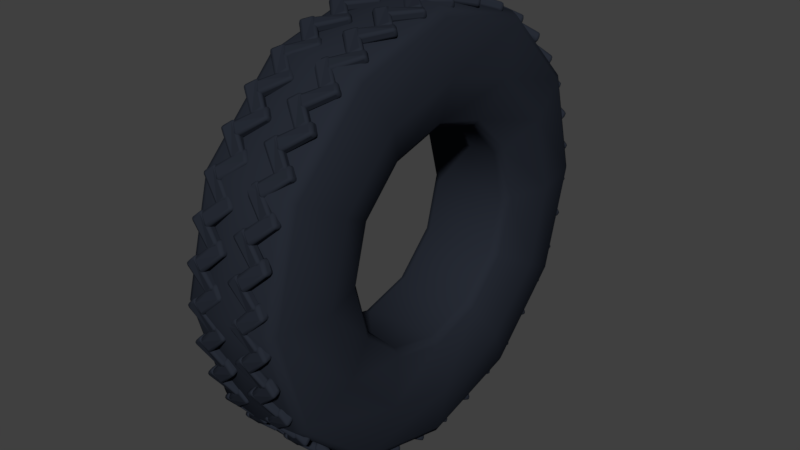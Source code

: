 # Source: truck.blend  (saved by Blender 2.79.0; exported with 4.5.12 LTS)
import bpy
from mathutils import Matrix  # noqa: F401  (used for matrix-valued properties, if any)

bpy.ops.wm.read_factory_settings(use_empty=True)
scene = bpy.context.scene
scene.name = 'Scene'

# ---- collections
col_collection_1 = bpy.data.collections.new('Collection 1'); scene.collection.children.link(col_collection_1)

# ---- materials (node trees are filled in below, after node groups)
mat_material_001 = bpy.data.materials.new('Material.001')
mat_material_001.alpha_threshold = 0.0
mat_material_001.use_transparent_shadow = False
mat_material_001.diffuse_color = (0.02005, 0.02434, 0.0352, 1.0)
mat_material_001.roughness = 0.5
mat_material_001.specular_intensity = 0.0

# ---- material node trees

# ---- world
world_world = bpy.data.worlds.new('World'); scene.world = world_world
world_world.color = (0.05088, 0.05088, 0.05088)
world_world.use_sun_shadow = False
world_world.sun_shadow_jitter_overblur = 0.0
world_world.cycles.sampling_method = 'MANUAL'

# ---- meshes
me_cube_001 = bpy.data.meshes.new('Cube.001')
me_cube_001.from_pydata([(-0.1677, -0.8433, -0.01499), (-0.1598, -0.8548, -0.006903), (-0.1677, -0.8453, 0.0009667), (-0.1654, -0.8514, -0.0126), (-0.1689, -0.851, -0.006988), (-0.1654, -0.8528, -0.001316), (-0.1709, -0.8447, -0.007033), (-0.1348, -0.8562, 0.0179), (-0.1268, -0.8449, 0.02587), (-0.1428, -0.8453, 0.02587), (-0.1292, -0.8529, 0.02353), (-0.1348, -0.8517, 0.0271), (-0.1348, -0.8452, 0.02917), (-0.1404, -0.8532, 0.02353), (-0.1677, -0.8283, -0.01499), (-0.1677, -0.83, 0.0009667), (-0.1598, -0.8169, -0.006903), (-0.1709, -0.8295, -0.007033), (-0.1689, -0.8227, -0.006988), (-0.1654, -0.8215, -0.001316), (-0.1654, -0.8202, -0.0126), (-0.1268, -0.8296, 0.02587), (-0.1348, -0.8183, 0.0179), (-0.1428, -0.83, 0.02587), (-0.1292, -0.8216, 0.02353), (-0.1348, -0.8233, 0.0271), (-0.1404, -0.8219, 0.02353), (-0.1348, -0.8299, 0.02917), (-0.09416, -0.826, -0.0885), (-0.0782, -0.827, -0.0885), (-0.08637, -0.8405, -0.08091), (-0.08614, -0.8255, -0.09172), (-0.08622, -0.8328, -0.08981), (-0.08064, -0.8357, -0.08636), (-0.09192, -0.835, -0.08636), (-0.0533, -0.841, -0.04764), (-0.06098, -0.8492, -0.05532), (-0.0533, -0.8369, -0.0636), (-0.05549, -0.8482, -0.04983), (-0.05201, -0.8458, -0.05556), (-0.05549, -0.8453, -0.06111), (-0.05006, -0.8395, -0.05568), (-0.09416, -0.811, -0.0885), (-0.08637, -0.8026, -0.08091), (-0.0782, -0.8126, -0.0885), (-0.09192, -0.8037, -0.08636), (-0.08622, -0.8047, -0.08981), (-0.08064, -0.8048, -0.08636), (-0.08614, -0.8107, -0.09172), (-0.0533, -0.8256, -0.04764), (-0.0533, -0.8225, -0.0636), (-0.06098, -0.8113, -0.05532), (-0.05006, -0.8246, -0.05568), (-0.05201, -0.8177, -0.05556), (-0.05549, -0.8145, -0.06111), (-0.05549, -0.8167, -0.04983), (-0.06028, -0.826, 0.1001), (-0.05249, -0.8405, 0.09247), (-0.04432, -0.827, 0.1001), (-0.05804, -0.835, 0.09791), (-0.05234, -0.8328, 0.1014), (-0.04676, -0.8357, 0.09791), (-0.05226, -0.8255, 0.1033), (-0.0271, -0.8492, 0.06688), (-0.01942, -0.841, 0.0592), (-0.01942, -0.8369, 0.07515), (-0.02161, -0.8482, 0.06139), (-0.01813, -0.8458, 0.06711), (-0.01618, -0.8395, 0.06724), (-0.02161, -0.8453, 0.07267), (-0.06028, -0.811, 0.1001), (-0.04432, -0.8126, 0.1001), (-0.05249, -0.8026, 0.09247), (-0.05226, -0.8107, 0.1033), (-0.05234, -0.8047, 0.1014), (-0.04676, -0.8048, 0.09791), (-0.05804, -0.8037, 0.09791), (-0.01942, -0.8256, 0.0592), (-0.0271, -0.8113, 0.06688), (-0.01942, -0.8225, 0.07515), (-0.02161, -0.8167, 0.06139), (-0.01813, -0.8177, 0.06711), (-0.02161, -0.8145, 0.07267), (-0.01618, -0.8246, 0.06724), (-0.1338, -0.8433, 0.02655), (-0.1338, -0.8453, 0.01059), (-0.1259, -0.8548, 0.01846), (-0.1371, -0.8447, 0.01859), (-0.135, -0.851, 0.01855), (-0.1315, -0.8528, 0.01287), (-0.1315, -0.8514, 0.02416), (-0.09293, -0.8449, -0.01431), (-0.1009, -0.8562, -0.006338), (-0.1089, -0.8453, -0.01431), (-0.09527, -0.8529, -0.01198), (-0.1009, -0.8517, -0.01555), (-0.1066, -0.8532, -0.01198), (-0.1009, -0.8452, -0.01761), (-0.1338, -0.8283, 0.02655), (-0.1259, -0.8169, 0.01846), (-0.1338, -0.83, 0.01059), (-0.1315, -0.8202, 0.02416), (-0.135, -0.8227, 0.01855), (-0.1315, -0.8215, 0.01287), (-0.1371, -0.8295, 0.01859), (-0.09293, -0.8296, -0.01431), (-0.1089, -0.83, -0.01431), (-0.1009, -0.8183, -0.006338), (-0.1009, -0.8299, -0.01761), (-0.1009, -0.8233, -0.01555), (-0.1066, -0.8219, -0.01198), (-0.09527, -0.8216, -0.01198), (0.01974, -0.8434, -0.01565), (0.0276, -0.8548, -0.007565), (0.01974, -0.8454, 0.0003046), (0.02202, -0.8514, -0.01326), (0.01848, -0.8511, -0.00765), (0.02202, -0.8529, -0.001978), (0.01645, -0.8448, -0.007695), (0.05261, -0.8563, 0.01723), (0.06059, -0.845, 0.02521), (0.04464, -0.8454, 0.02521), (0.05825, -0.8529, 0.02287), (0.05261, -0.8517, 0.02644), (0.05261, -0.8453, 0.02851), (0.04697, -0.8533, 0.02287), (0.01974, -0.8283, -0.01565), (0.01974, -0.8301, 0.0003046), (0.0276, -0.8169, -0.007565), (0.01645, -0.8296, -0.007695), (0.01848, -0.8228, -0.00765), (0.02202, -0.8215, -0.001978), (0.02202, -0.8203, -0.01326), (0.06059, -0.8296, 0.02521), (0.05261, -0.8183, 0.01723), (0.04464, -0.8301, 0.02521), (0.05825, -0.8216, 0.02287), (0.05261, -0.8234, 0.02644), (0.04697, -0.8219, 0.02287), (0.05261, -0.8299, 0.02851), (0.09324, -0.8261, -0.08916), (0.1092, -0.8271, -0.08916), (0.101, -0.8405, -0.08157), (0.1013, -0.8255, -0.09238), (0.1012, -0.8328, -0.09047), (0.1068, -0.8358, -0.08702), (0.09548, -0.8351, -0.08702), (0.1341, -0.841, -0.0483), (0.1264, -0.8493, -0.05599), (0.1341, -0.837, -0.06426), (0.1319, -0.8482, -0.05049), (0.1354, -0.8459, -0.05622), (0.1319, -0.8454, -0.06177), (0.1373, -0.8395, -0.05634), (0.09324, -0.811, -0.08916), (0.101, -0.8026, -0.08157), (0.1092, -0.8126, -0.08916), (0.09548, -0.8037, -0.08702), (0.1012, -0.8047, -0.09047), (0.1068, -0.8049, -0.08702), (0.1013, -0.8108, -0.09238), (0.1341, -0.8257, -0.0483), (0.1341, -0.8225, -0.06426), (0.1264, -0.8113, -0.05599), (0.1373, -0.8247, -0.05634), (0.1354, -0.8177, -0.05622), (0.1319, -0.8145, -0.06177), (0.1319, -0.8167, -0.05049), (0.1271, -0.826, 0.09939), (0.1349, -0.8405, 0.09181), (0.1431, -0.827, 0.09939), (0.1294, -0.835, 0.09725), (0.1351, -0.8328, 0.1007), (0.1406, -0.8357, 0.09725), (0.1351, -0.8255, 0.1026), (0.1603, -0.8492, 0.06622), (0.168, -0.841, 0.05854), (0.168, -0.8369, 0.07449), (0.1658, -0.8482, 0.06073), (0.1693, -0.8458, 0.06645), (0.1712, -0.8395, 0.06657), (0.1658, -0.8453, 0.07201), (0.1271, -0.811, 0.09939), (0.1431, -0.8126, 0.09939), (0.1349, -0.8026, 0.09181), (0.1351, -0.8107, 0.1026), (0.1351, -0.8047, 0.1007), (0.1406, -0.8048, 0.09725), (0.1294, -0.8037, 0.09725), (0.168, -0.8256, 0.05854), (0.1603, -0.8113, 0.06622), (0.168, -0.8225, 0.07449), (0.1658, -0.8167, 0.06073), (0.1693, -0.8177, 0.06645), (0.1658, -0.8145, 0.07201), (0.1712, -0.8246, 0.06657), (0.05361, -0.8433, 0.02588), (0.05361, -0.8453, 0.009929), (0.06148, -0.8548, 0.0178), (0.05033, -0.8447, 0.01793), (0.05236, -0.851, 0.01788), (0.0559, -0.8528, 0.01221), (0.0559, -0.8514, 0.02349), (0.09447, -0.8449, -0.01497), (0.08649, -0.8562, -0.006999), (0.07852, -0.8453, -0.01497), (0.09213, -0.8529, -0.01264), (0.08649, -0.8517, -0.01621), (0.08085, -0.8532, -0.01264), (0.08649, -0.8452, -0.01827), (0.05361, -0.8283, 0.02588), (0.06148, -0.8169, 0.0178), (0.05361, -0.83, 0.009929), (0.0559, -0.8202, 0.02349), (0.05236, -0.8227, 0.01788), (0.0559, -0.8215, 0.01221), (0.05033, -0.8295, 0.01793), (0.09447, -0.8296, -0.01497), (0.07852, -0.83, -0.01497), (0.08649, -0.8183, -0.006999), (0.08649, -0.8299, -0.01827), (0.08649, -0.8233, -0.01621), (0.08085, -0.8219, -0.01264), (0.09213, -0.8216, -0.01264)], [], [(30, 36, 7, 1), (44, 50, 37, 29), (70, 98, 84, 56), (49, 21, 8, 35), (2, 9, 23, 15), (16, 22, 51, 43), (86, 92, 63, 57), (100, 106, 93, 85), (126, 154, 140, 112), (105, 77, 64, 91), (58, 65, 79, 71), (72, 78, 107, 99), (142, 148, 119, 113), (156, 162, 149, 141), (182, 210, 196, 168), (161, 133, 120, 147), (114, 121, 135, 127), (128, 134, 163, 155), (198, 204, 175, 169), (212, 218, 205, 197), (217, 189, 176, 203), (170, 177, 191, 183), (184, 190, 219, 211), (0, 3, 4, 6), (1, 5, 4, 3), (2, 6, 4, 5), (7, 10, 11, 13), (8, 12, 11, 10), (9, 13, 11, 12), (14, 17, 18, 20), (15, 19, 18, 17), (16, 20, 18, 19), (21, 24, 25, 27), (22, 26, 25, 24), (23, 27, 25, 26), (28, 31, 32, 34), (29, 33, 32, 31), (30, 34, 32, 33), (35, 38, 39, 41), (36, 40, 39, 38), (37, 41, 39, 40), (42, 45, 46, 48), (43, 47, 46, 45), (44, 48, 46, 47), (49, 52, 53, 55), (50, 54, 53, 52), (51, 55, 53, 54), (56, 59, 60, 62), (57, 61, 60, 59), (58, 62, 60, 61), (63, 66, 67, 69), (64, 68, 67, 66), (65, 69, 67, 68), (70, 73, 74, 76), (71, 75, 74, 73), (72, 76, 74, 75), (77, 80, 81, 83), (78, 82, 81, 80), (79, 83, 81, 82), (84, 87, 88, 90), (85, 89, 88, 87), (86, 90, 88, 89), (91, 94, 95, 97), (92, 96, 95, 94), (93, 97, 95, 96), (98, 101, 102, 104), (99, 103, 102, 101), (100, 104, 102, 103), (105, 108, 109, 111), (106, 110, 109, 108), (107, 111, 109, 110), (112, 115, 116, 118), (113, 117, 116, 115), (114, 118, 116, 117), (119, 122, 123, 125), (120, 124, 123, 122), (121, 125, 123, 124), (126, 129, 130, 132), (127, 131, 130, 129), (128, 132, 130, 131), (133, 136, 137, 139), (134, 138, 137, 136), (135, 139, 137, 138), (140, 143, 144, 146), (141, 145, 144, 143), (142, 146, 144, 145), (147, 150, 151, 153), (148, 152, 151, 150), (149, 153, 151, 152), (154, 157, 158, 160), (155, 159, 158, 157), (156, 160, 158, 159), (161, 164, 165, 167), (162, 166, 165, 164), (163, 167, 165, 166), (168, 171, 172, 174), (169, 173, 172, 171), (170, 174, 172, 173), (175, 178, 179, 181), (176, 180, 179, 178), (177, 181, 179, 180), (182, 185, 186, 188), (183, 187, 186, 185), (184, 188, 186, 187), (189, 192, 193, 195), (190, 194, 193, 192), (191, 195, 193, 194), (196, 199, 200, 202), (197, 201, 200, 199), (198, 202, 200, 201), (203, 206, 207, 209), (204, 208, 207, 206), (205, 209, 207, 208), (210, 213, 214, 216), (211, 215, 214, 213), (212, 216, 214, 215), (217, 220, 221, 223), (218, 222, 221, 220), (219, 223, 221, 222), (14, 0, 6, 17), (17, 6, 2, 15), (1, 7, 13, 5), (5, 13, 9, 2), (8, 21, 27, 12), (12, 27, 23, 9), (22, 16, 19, 26), (26, 19, 15, 23), (42, 14, 20, 45), (45, 20, 16, 43), (21, 49, 55, 24), (24, 55, 51, 22), (50, 44, 47, 54), (54, 47, 43, 51), (28, 42, 48, 31), (31, 48, 44, 29), (49, 35, 41, 52), (52, 41, 37, 50), (36, 30, 33, 40), (40, 33, 29, 37), (0, 28, 34, 3), (3, 34, 30, 1), (35, 8, 10, 38), (38, 10, 7, 36), (70, 56, 62, 73), (73, 62, 58, 71), (57, 63, 69, 61), (61, 69, 65, 58), (64, 77, 83, 68), (68, 83, 79, 65), (78, 72, 75, 82), (82, 75, 71, 79), (98, 70, 76, 101), (101, 76, 72, 99), (77, 105, 111, 80), (80, 111, 107, 78), (106, 100, 103, 110), (110, 103, 99, 107), (84, 98, 104, 87), (87, 104, 100, 85), (105, 91, 97, 108), (108, 97, 93, 106), (92, 86, 89, 96), (96, 89, 85, 93), (56, 84, 90, 59), (59, 90, 86, 57), (91, 64, 66, 94), (94, 66, 63, 92), (126, 112, 118, 129), (129, 118, 114, 127), (113, 119, 125, 117), (117, 125, 121, 114), (120, 133, 139, 124), (124, 139, 135, 121), (134, 128, 131, 138), (138, 131, 127, 135), (154, 126, 132, 157), (157, 132, 128, 155), (133, 161, 167, 136), (136, 167, 163, 134), (162, 156, 159, 166), (166, 159, 155, 163), (140, 154, 160, 143), (143, 160, 156, 141), (161, 147, 153, 164), (164, 153, 149, 162), (148, 142, 145, 152), (152, 145, 141, 149), (112, 140, 146, 115), (115, 146, 142, 113), (147, 120, 122, 150), (150, 122, 119, 148), (182, 168, 174, 185), (185, 174, 170, 183), (169, 175, 181, 173), (173, 181, 177, 170), (176, 189, 195, 180), (180, 195, 191, 177), (190, 184, 187, 194), (194, 187, 183, 191), (210, 182, 188, 213), (213, 188, 184, 211), (189, 217, 223, 192), (192, 223, 219, 190), (218, 212, 215, 222), (222, 215, 211, 219), (196, 210, 216, 199), (199, 216, 212, 197), (217, 203, 209, 220), (220, 209, 205, 218), (204, 198, 201, 208), (208, 201, 197, 205), (168, 196, 202, 171), (171, 202, 198, 169), (203, 176, 178, 206), (206, 178, 175, 204), (14, 42, 28, 0)])
me_cube_001.polygons.foreach_set('use_smooth', [0, 0, 0, 0, 0, 0, 0, 0, 0, 0, 0, 0, 0, 0, 0, 0, 0, 0, 0, 0, 0, 0, 0, 1, 1, 1, 1, 1, 1, 1, 1, 1, 1, 1, 1, 1, 1, 1, 1, 1, 1, 1, 1, 1, 1, 1, 1, 1, 1, 1, 1, 1, 1, 1, 1, 1, 1, 1, 1, 1, 1, 1, 1, 1, 1, 1, 1, 1, 1, 1, 1, 1, 1, 1, 1, 1, 1, 1, 1, 1, 1, 1, 1, 1, 1, 1, 1, 1, 1, 1, 1, 1, 1, 1, 1, 1, 1, 1, 1, 1, 1, 1, 1, 1, 1, 1, 1, 1, 1, 1, 1, 1, 1, 1, 1, 1, 1, 1, 1, 1, 1, 1, 1, 1, 1, 1, 1, 1, 1, 1, 1, 1, 1, 1, 1, 1, 1, 1, 1, 1, 1, 1, 1, 1, 1, 1, 1, 1, 1, 1, 1, 1, 1, 1, 1, 1, 1, 1, 1, 1, 1, 1, 1, 1, 1, 1, 1, 1, 1, 1, 1, 1, 1, 1, 1, 1, 1, 1, 1, 1, 1, 1, 1, 1, 1, 1, 1, 1, 1, 1, 1, 1, 1, 1, 1, 1, 1, 1, 1, 1, 1, 1, 1, 1, 1, 1, 1, 1, 1, 1, 1, 1, 1, 1, 1, 0])
me_cube_001.materials.append(mat_material_001)
me_cube_001.use_remesh_preserve_volume = False
me_cube_001.use_remesh_preserve_attributes = False
me_cube_001.use_mirror_vertex_groups = False
me_cube_001.update()
me_torus = bpy.data.meshes.new('Torus')
me_torus.from_pydata([(0.86, 0.0, 0.0), (0.61, 0.0, 0.2303), (0.408, -2.761e-10, 3.47e-17), (0.61, 0.0, -0.2303), (0.7448, 0.43, 0.0), (0.5283, 0.305, 0.2303), (0.3534, 0.204, 3.47e-17), (0.5283, 0.305, -0.2303), (0.43, 0.7448, 0.0), (0.305, 0.5283, 0.2303), (0.204, 0.3534, 3.47e-17), (0.305, 0.5283, -0.2303), (6.493e-08, 0.86, 0.0), (4.456e-08, 0.61, 0.2303), (3.08e-08, 0.408, 3.47e-17), (4.754e-08, 0.61, -0.2303), (-0.43, 0.7448, 0.0), (-0.305, 0.5283, 0.2303), (-0.204, 0.3534, 3.47e-17), (-0.305, 0.5283, -0.2303), (-0.7448, 0.43, 0.0), (-0.5283, 0.305, 0.2303), (-0.3534, 0.204, 3.47e-17), (-0.5283, 0.305, -0.2303), (-0.86, 7.518e-08, 0.0), (-0.61, 5.333e-08, 0.2303), (-0.408, 3.539e-08, 3.47e-17), (-0.61, 5.333e-08, -0.2303), (-0.7448, -0.43, 0.0), (-0.5283, -0.305, 0.2303), (-0.3534, -0.204, 3.47e-17), (-0.5283, -0.305, -0.2303), (-0.43, -0.7448, 0.0), (-0.305, -0.5283, 0.2303), (-0.204, -0.3534, 3.47e-17), (-0.305, -0.5283, -0.2303), (6.493e-08, -0.86, 0.0), (4.456e-08, -0.61, 0.2303), (3.08e-08, -0.408, 3.47e-17), (4.754e-08, -0.61, -0.2303), (0.43, -0.7448, 0.0), (0.305, -0.5283, 0.2303), (0.204, -0.3534, 3.47e-17), (0.305, -0.5283, -0.2303), (0.7448, -0.43, 0.0), (0.5283, -0.305, 0.2303), (0.3534, -0.204, 3.47e-17), (0.5283, -0.305, -0.2303), (0.808, -2.461e-09, 0.1945), (0.8434, -2.385e-09, 0.1575), (0.8316, -2.503e-09, 0.1813), (0.808, -2.461e-09, -0.1945), (0.8434, -2.385e-09, -0.1575), (0.8316, -2.503e-09, -0.1813), (0.6998, 0.404, 0.1945), (0.7304, 0.4217, 0.1575), (0.7202, 0.4158, 0.1813), (0.6998, 0.404, -0.1945), (0.7304, 0.4217, -0.1575), (0.7202, 0.4158, -0.1813), (0.404, 0.6998, 0.1945), (0.4217, 0.7304, 0.1575), (0.4158, 0.7202, 0.1813), (0.4217, 0.7304, -0.1575), (0.404, 0.6998, -0.1945), (0.4158, 0.7202, -0.1813), (6.423e-08, 0.8434, 0.1575), (6.138e-08, 0.808, 0.1945), (6.327e-08, 0.8316, 0.1813), (6.179e-08, 0.808, -0.1945), (6.423e-08, 0.8434, -0.1575), (6.345e-08, 0.8316, -0.1813), (-0.404, 0.6998, 0.1945), (-0.4217, 0.7304, 0.1575), (-0.4158, 0.7202, 0.1813), (-0.4217, 0.7304, -0.1575), (-0.404, 0.6998, -0.1945), (-0.4158, 0.7202, -0.1813), (-0.7304, 0.4217, 0.1575), (-0.6998, 0.404, 0.1945), (-0.7202, 0.4158, 0.1813), (-0.6998, 0.404, -0.1945), (-0.7304, 0.4217, -0.1575), (-0.7202, 0.4158, -0.1813), (-0.8434, 7.134e-08, 0.1575), (-0.808, 6.818e-08, 0.1945), (-0.8316, 7.014e-08, 0.1813), (-0.8434, 7.134e-08, -0.1575), (-0.808, 6.818e-08, -0.1945), (-0.8316, 7.014e-08, -0.1813), (-0.7304, -0.4217, 0.1575), (-0.6998, -0.404, 0.1945), (-0.7202, -0.4158, 0.1813), (-0.7304, -0.4217, -0.1575), (-0.6998, -0.404, -0.1945), (-0.7202, -0.4158, -0.1813), (-0.4217, -0.7304, 0.1575), (-0.404, -0.6998, 0.1945), (-0.4158, -0.7202, 0.1813), (-0.404, -0.6998, -0.1945), (-0.4217, -0.7304, -0.1575), (-0.4158, -0.7202, -0.1813), (6.138e-08, -0.808, 0.1945), (6.423e-08, -0.8434, 0.1575), (6.327e-08, -0.8316, 0.1813), (6.179e-08, -0.808, -0.1945), (6.423e-08, -0.8434, -0.1575), (6.345e-08, -0.8316, -0.1813), (0.4217, -0.7304, 0.1575), (0.404, -0.6998, 0.1945), (0.4158, -0.7202, 0.1813), (0.4217, -0.7304, -0.1575), (0.404, -0.6998, -0.1945), (0.4158, -0.7202, -0.1813), (0.6998, -0.404, 0.1945), (0.7304, -0.4217, 0.1575), (0.7202, -0.4158, 0.1813), (0.6998, -0.404, -0.1945), (0.7304, -0.4217, -0.1575), (0.7202, -0.4158, -0.1813), (0.4178, 2.879e-09, 0.1463), (0.4441, 2.975e-09, 0.1788), (0.4262, 3.143e-09, 0.1661), (0.4441, 2.975e-09, -0.1788), (0.4178, 2.879e-09, -0.1463), (0.4262, 3.143e-09, -0.1661), (0.3618, 0.2089, 0.1463), (0.3846, 0.222, 0.1788), (0.3691, 0.2131, 0.1661), (0.3618, 0.2089, -0.1463), (0.3846, 0.222, -0.1788), (0.3691, 0.2131, -0.1661), (0.222, 0.3846, 0.1788), (0.2089, 0.3618, 0.1463), (0.2131, 0.3691, 0.1661), (0.222, 0.3846, -0.1788), (0.2089, 0.3618, -0.1463), (0.2131, 0.3691, -0.1661), (3.189e-08, 0.4178, 0.1463), (3.369e-08, 0.4441, 0.1788), (3.254e-08, 0.4262, 0.1661), (3.407e-08, 0.4441, -0.1788), (3.189e-08, 0.4178, -0.1463), (3.265e-08, 0.4262, -0.1661), (-0.222, 0.3846, 0.1788), (-0.2089, 0.3618, 0.1463), (-0.2131, 0.3691, 0.1661), (-0.2089, 0.3618, -0.1463), (-0.222, 0.3846, -0.1788), (-0.2131, 0.3691, -0.1661), (-0.3618, 0.2089, 0.1463), (-0.3846, 0.222, 0.1788), (-0.3691, 0.2131, 0.1661), (-0.3618, 0.2089, -0.1463), (-0.3846, 0.222, -0.1788), (-0.3691, 0.2131, -0.1661), (-0.4178, 3.94e-08, 0.1463), (-0.4441, 4.18e-08, 0.1788), (-0.4262, 4.04e-08, 0.1661), (-0.4441, 4.18e-08, -0.1788), (-0.4178, 3.94e-08, -0.1463), (-0.4262, 4.04e-08, -0.1661), (-0.3846, -0.222, 0.1788), (-0.3618, -0.2089, 0.1463), (-0.3691, -0.2131, 0.1661), (-0.3846, -0.222, -0.1788), (-0.3618, -0.2089, -0.1463), (-0.3691, -0.2131, -0.1661), (-0.2089, -0.3618, 0.1463), (-0.222, -0.3846, 0.1788), (-0.2131, -0.3691, 0.1661), (-0.2089, -0.3618, -0.1463), (-0.222, -0.3846, -0.1788), (-0.2131, -0.3691, -0.1661), (3.369e-08, -0.4441, 0.1788), (3.189e-08, -0.4178, 0.1463), (3.254e-08, -0.4262, 0.1661), (3.407e-08, -0.4441, -0.1788), (3.189e-08, -0.4178, -0.1463), (3.265e-08, -0.4262, -0.1661), (0.222, -0.3846, 0.1788), (0.2089, -0.3618, 0.1463), (0.2131, -0.3691, 0.1661), (0.2089, -0.3618, -0.1463), (0.222, -0.3846, -0.1788), (0.2131, -0.3691, -0.1661), (0.3846, -0.222, 0.1788), (0.3618, -0.2089, 0.1463), (0.3691, -0.2131, 0.1661), (0.3846, -0.222, -0.1788), (0.3618, -0.2089, -0.1463), (0.3691, -0.2131, -0.1661)], [], [(114, 48, 1, 45), (44, 0, 49, 115), (187, 120, 2, 46), (1, 5, 127, 121), (46, 2, 124, 190), (2, 6, 129, 124), (47, 3, 51, 117), (54, 60, 9, 5), (7, 11, 64, 57), (4, 8, 61, 55), (6, 10, 136, 129), (5, 9, 132, 127), (130, 135, 11, 7), (9, 13, 139, 132), (58, 63, 8, 4), (60, 67, 13, 9), (63, 70, 12, 8), (8, 12, 66, 61), (133, 138, 14, 10), (135, 141, 15, 11), (138, 145, 18, 14), (10, 14, 142, 136), (67, 72, 17, 13), (11, 15, 69, 64), (70, 75, 16, 12), (12, 16, 73, 66), (141, 148, 19, 15), (13, 17, 144, 139), (17, 21, 151, 144), (14, 18, 147, 142), (72, 79, 21, 17), (15, 19, 76, 69), (75, 82, 20, 16), (16, 20, 78, 73), (145, 150, 22, 18), (18, 22, 153, 147), (148, 154, 23, 19), (150, 156, 26, 22), (79, 85, 25, 21), (19, 23, 81, 76), (82, 87, 24, 20), (20, 24, 84, 78), (154, 159, 27, 23), (21, 25, 157, 151), (156, 163, 30, 26), (22, 26, 160, 153), (85, 91, 29, 25), (23, 27, 88, 81), (87, 93, 28, 24), (24, 28, 90, 84), (26, 30, 166, 160), (25, 29, 162, 157), (159, 165, 31, 27), (163, 168, 34, 30), (91, 97, 33, 29), (27, 31, 94, 88), (31, 35, 99, 94), (28, 32, 96, 90), (165, 172, 35, 31), (29, 33, 169, 162), (168, 175, 38, 34), (30, 34, 171, 166), (93, 100, 32, 28), (32, 36, 103, 96), (97, 102, 37, 33), (100, 106, 36, 32), (172, 177, 39, 35), (33, 37, 174, 169), (175, 181, 42, 38), (34, 38, 178, 171), (102, 109, 41, 37), (35, 39, 105, 99), (106, 111, 40, 36), (36, 40, 108, 103), (177, 184, 43, 39), (37, 41, 180, 174), (181, 187, 46, 42), (38, 42, 183, 178), (40, 44, 115, 108), (39, 43, 112, 105), (109, 114, 45, 41), (111, 118, 44, 40), (184, 189, 47, 43), (41, 45, 186, 180), (42, 46, 190, 183), (43, 47, 117, 112), (0, 4, 55, 49), (118, 52, 0, 44), (123, 130, 7, 3), (45, 1, 121, 186), (189, 123, 3, 47), (126, 133, 10, 6), (52, 58, 4, 0), (3, 7, 57, 51), (61, 66, 68, 62), (62, 68, 67, 60), (112, 117, 119, 113), (113, 119, 118, 111), (55, 61, 62, 56), (56, 62, 60, 54), (73, 78, 80, 74), (74, 80, 79, 72), (49, 55, 56, 50), (50, 56, 54, 48), (76, 81, 83, 77), (77, 83, 82, 75), (48, 114, 116, 50), (50, 116, 115, 49), (103, 108, 110, 104), (104, 110, 109, 102), (52, 118, 119, 53), (53, 119, 117, 51), (64, 69, 71, 65), (65, 71, 70, 63), (94, 99, 101, 95), (95, 101, 100, 93), (78, 84, 86, 80), (80, 86, 85, 79), (51, 57, 59, 53), (53, 59, 58, 52), (99, 105, 107, 101), (101, 107, 106, 100), (84, 90, 92, 86), (86, 92, 91, 85), (88, 94, 95, 89), (89, 95, 93, 87), (66, 73, 74, 68), (68, 74, 72, 67), (105, 112, 113, 107), (107, 113, 111, 106), (81, 88, 89, 83), (83, 89, 87, 82), (90, 96, 98, 92), (92, 98, 97, 91), (108, 115, 116, 110), (110, 116, 114, 109), (57, 64, 65, 59), (59, 65, 63, 58), (96, 103, 104, 98), (98, 104, 102, 97), (69, 76, 77, 71), (71, 77, 75, 70), (48, 54, 5, 1), (127, 132, 134, 128), (128, 134, 133, 126), (169, 174, 176, 170), (170, 176, 175, 168), (142, 147, 149, 143), (143, 149, 148, 141), (121, 127, 128, 122), (122, 128, 126, 120), (139, 144, 146, 140), (140, 146, 145, 138), (136, 142, 143, 137), (137, 143, 141, 135), (147, 153, 155, 149), (149, 155, 154, 148), (124, 129, 131, 125), (125, 131, 130, 123), (157, 162, 164, 158), (158, 164, 163, 156), (123, 189, 191, 125), (125, 191, 190, 124), (166, 171, 173, 167), (167, 173, 172, 165), (162, 169, 170, 164), (164, 170, 168, 163), (178, 183, 185, 179), (179, 185, 184, 177), (160, 166, 167, 161), (161, 167, 165, 159), (174, 180, 182, 176), (176, 182, 181, 175), (153, 160, 161, 155), (155, 161, 159, 154), (129, 136, 137, 131), (131, 137, 135, 130), (151, 157, 158, 152), (152, 158, 156, 150), (183, 190, 191, 185), (185, 191, 189, 184), (144, 151, 152, 146), (146, 152, 150, 145), (171, 178, 179, 173), (173, 179, 177, 172), (180, 186, 188, 182), (182, 188, 187, 181), (120, 187, 188, 122), (122, 188, 186, 121), (132, 139, 140, 134), (134, 140, 138, 133), (120, 126, 6, 2)])
me_torus.polygons.foreach_set('use_smooth', [True] * 192)
me_torus.materials.append(mat_material_001)
me_torus.use_remesh_preserve_volume = False
me_torus.use_remesh_preserve_attributes = False
me_torus.use_mirror_vertex_groups = False
me_torus.update()

# ---- objects
ob_empty = bpy.data.objects.new('Empty', None)
ob_cube = bpy.data.objects.new('Cube', me_cube_001)
ob_torus = bpy.data.objects.new('Torus', me_torus)

# ---- transforms, parenting, visibility, modifiers, constraints
ob_empty.location = (0.0, 0.0, 0.0)
ob_empty.rotation_euler = (-0.1745, -3.855e-17, 3.373e-18)
ob_empty.empty_image_offset = (0.0, 0.0)
ob_empty.lineart.crease_threshold = 0.0
ob_cube.location = (0.0, 0.0, 0.0)
ob_cube.lineart.crease_threshold = 0.0
_m = ob_cube.modifiers.new('Array', 'ARRAY')
_m.count = 37
_m.constant_offset_displace = (0.0, 0.0, 0.0)
_m.use_relative_offset = False
_m.use_object_offset = True
_m.offset_object = ob_empty
ob_torus.location = (0.0, 0.0, 0.0)
ob_torus.rotation_euler = (-0.0, 1.571, 0.0)
ob_torus.lineart.crease_threshold = 0.0

# ---- collection membership
col_collection_1.objects.link(ob_empty)
col_collection_1.objects.link(ob_cube)
col_collection_1.objects.link(ob_torus)

# ---- scene / render settings (as saved in the file)
scene.frame_start = 1; scene.frame_end = 250; scene.frame_set(1)
scene.render.engine = 'BLENDER_EEVEE_NEXT'
scene.render.resolution_percentage = 50
scene.render.dither_intensity = 0.0
scene.cycles.use_denoising = False
scene.cycles.samples = 128
scene.cycles.sampling_pattern = 'TABULATED_SOBOL'
scene.cycles.use_adaptive_sampling = False
scene.cycles.use_light_tree = False
scene.cycles.blur_glossy = 0.0
scene.cycles.sample_clamp_indirect = 0.0
scene.view_settings.view_transform = 'Standard'
bpy.context.view_layer.update()

# ---- added for rendering (the .blend has no active camera and no usable light): camera, sun
cam_auto = bpy.data.cameras.new('AutoCamera')
cam_auto.lens = 50.0
cam_auto.sensor_width = 36.0
cam_auto.clip_end = 1000.0
ob_auto_camera = bpy.data.objects.new('AutoCamera', cam_auto)
scene.collection.objects.link(ob_auto_camera)
ob_auto_camera.location = (2.29054, -2.74865, 1.83244)
ob_auto_camera.rotation_euler = (1.09748, -7.21219e-08, 0.694738)
scene.camera = ob_auto_camera
light_auto_sun = bpy.data.lights.new('AutoSun', 'SUN')
light_auto_sun.energy = 3.0
light_auto_sun.angle = 0.0523599
ob_auto_sun = bpy.data.objects.new('AutoSun', light_auto_sun)
scene.collection.objects.link(ob_auto_sun)
ob_auto_sun.rotation_euler = (0.872665, 0.174533, 0.523599)
bpy.context.view_layer.update()
